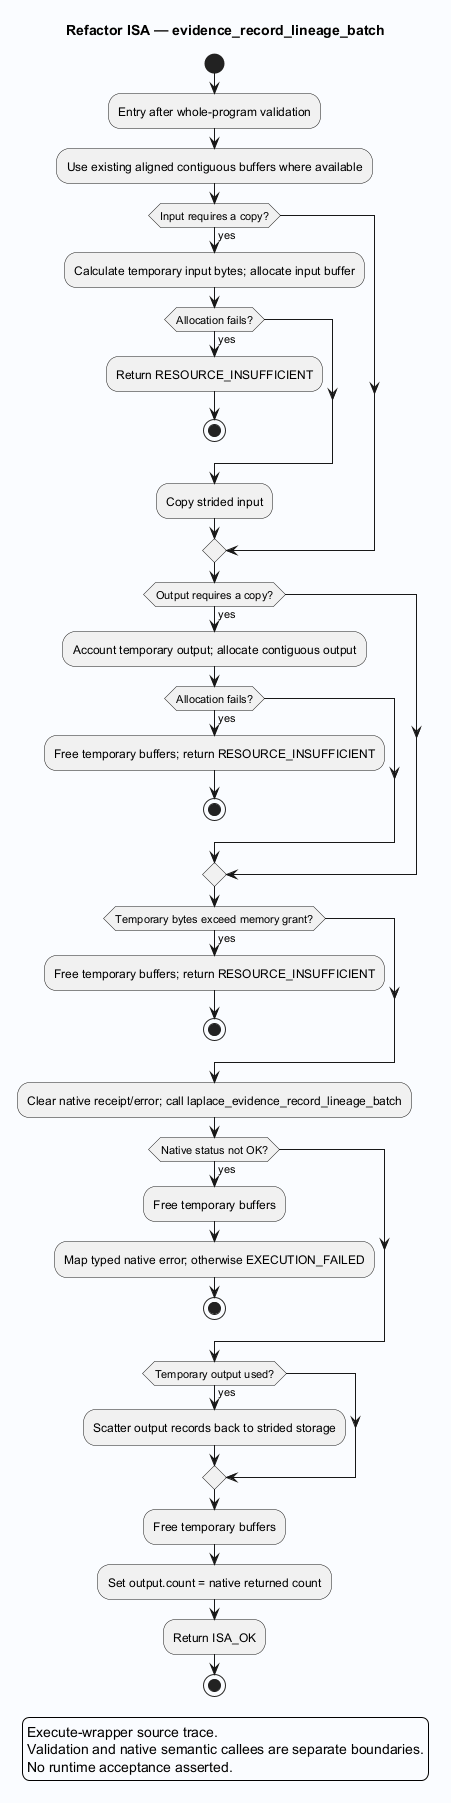

The diagram above was rendered by PlantUML. Its source (embedded in the PNG):
@startuml
skinparam backgroundColor #FAFCFF
skinparam shadowing false
skinparam defaultFontName SansSerif
title Refactor ISA — evidence_record_lineage_batch
start
:Entry after whole-program validation;

:Use existing aligned contiguous buffers where available;
if (Input requires a copy?) then (yes)
 :Calculate temporary input bytes; allocate input buffer;
 if (Allocation fails?) then (yes)
  :Return RESOURCE_INSUFFICIENT;
  stop
 endif
 :Copy strided input;
endif
if (Output requires a copy?) then (yes)
 
 :Account temporary output; allocate contiguous output;
 if (Allocation fails?) then (yes)
  :Free temporary buffers; return RESOURCE_INSUFFICIENT;
  stop
 endif
endif
if (Temporary bytes exceed memory grant?) then (yes)
 :Free temporary buffers; return RESOURCE_INSUFFICIENT;
 stop
endif
:Clear native receipt/error; call laplace_evidence_record_lineage_batch;
if (Native status not OK?) then (yes)
 :Free temporary buffers;
 :Map typed native error; otherwise EXECUTION_FAILED;
 stop
endif
if (Temporary output used?) then (yes)
 :Scatter output records back to strided storage;
endif
:Free temporary buffers;
:Set output.count = native returned count;
:Return ISA_OK;
stop
legend
Execute-wrapper source trace.
Validation and native semantic callees are separate boundaries.
No runtime acceptance asserted.
endlegend
@enduml